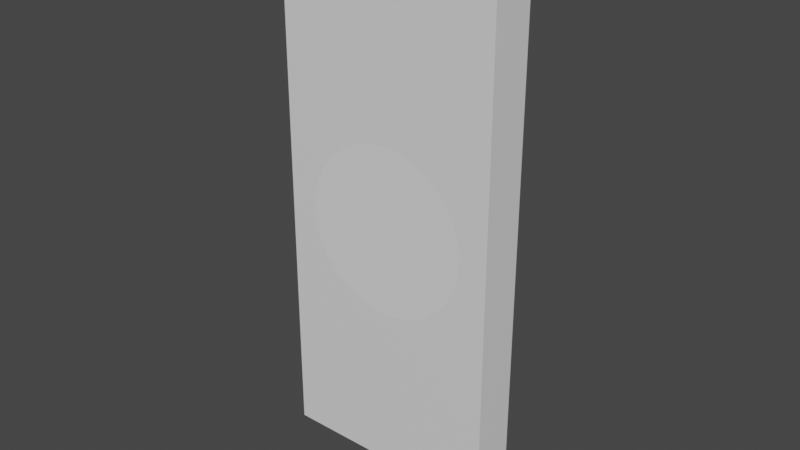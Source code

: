 # Source: Hollowed_Door.blend  (saved by Blender 4.0.36; exported with 4.5.12 LTS)
import bpy
from mathutils import Matrix  # noqa: F401  (used for matrix-valued properties, if any)

bpy.ops.wm.read_factory_settings(use_empty=True)
scene = bpy.context.scene
scene.name = 'Scene'

# ---- collections
col_hidden = bpy.data.collections.new('Hidden'); scene.collection.children.link(col_hidden)

# ---- materials (node trees are filled in below, after node groups)
mat_material_002 = bpy.data.materials.new('Material.002')
mat_material_002.alpha_threshold = 0.0
mat_material_002.use_transparent_shadow = False
mat_material_002.roughness = 0.5
mat_material_002.line_color = (0.0, 0.0, 0.0, 1.0)

# ---- material node trees
mat_material_002.use_nodes = True; mat_material_002.node_tree.nodes.clear()
_N = mat_material_002.node_tree.nodes; _L = mat_material_002.node_tree.links
n0 = _N.new('ShaderNodeOutputMaterial'); n0.name = 'Material Output'; n0.location = (300, 300)
n1 = _N.new('ShaderNodeBsdfPrincipled'); n1.name = 'Principled BSDF'; n1.location = (10, 300)
n1.distribution = 'GGX'
n1.subsurface_method = 'RANDOM_WALK_SKIN'
n1.inputs[3].default_value = 1.45
n1.inputs[27].default_value = (0.0, 0.0, 0.0, 1.0)
n1.inputs[28].default_value = 1.0
_L.new(n1.outputs[0], n0.inputs[0])
n0.is_active_output = True

# ---- world
world_world = bpy.data.worlds.new('World'); scene.world = world_world
world_world.use_nodes = True; world_world.node_tree.nodes.clear()
_N = world_world.node_tree.nodes; _L = world_world.node_tree.links
n0 = _N.new('ShaderNodeOutputWorld'); n0.name = 'World Output'; n0.location = (300, 300)
n1 = _N.new('ShaderNodeBackground'); n1.name = 'Background'; n1.location = (10, 300)
n1.inputs[0].default_value = (0.05088, 0.05088, 0.05088, 1.0)
_L.new(n1.outputs[0], n0.inputs[0])
n0.is_active_output = True
world_world.color = (0.05088, 0.05088, 0.05088)
world_world.use_sun_shadow = False
world_world.sun_shadow_jitter_overblur = 0.0

# ---- meshes
me_hollowed_door = bpy.data.meshes.new('Hollowed Door')
me_hollowed_door.from_pydata([(0.4, 0.9, -0.08), (0.4, -0.9, -0.08), (0.4, 0.9, 0.08), (0.4, -0.9, 0.08), (-0.4, 0.9, -0.08), (-0.4, -0.9, -0.08), (-0.4, 0.9, 0.08), (-0.4, -0.9, 0.08)], [], [(0, 4, 6, 2), (3, 2, 6, 7), (7, 6, 4, 5), (5, 1, 3, 7), (1, 0, 2, 3), (5, 4, 0, 1)])
_uv = me_hollowed_door.uv_layers.new(name='UVMap')
_uv.uv.foreach_set('vector', [0.625, 0.5, 0.875, 0.5, 0.875, 0.75, 0.625, 0.75, 0.375, 0.75, 0.625, 0.75, 0.625, 1.0, 0.375, 1.0, 0.375, 0.0, 0.625, 0.0, 0.625, 0.25, 0.375, 0.25, 0.125, 0.5, 0.375, 0.5, 0.375, 0.75, 0.125, 0.75, 0.375, 0.5, 0.625, 0.5, 0.625, 0.75, 0.375, 0.75, 0.375, 0.25, 0.625, 0.25, 0.625, 0.5, 0.375, 0.5])
me_hollowed_door.materials.append(mat_material_002)
me_hollowed_door.use_mirror_vertex_groups = False
me_hollowed_door.update()
me_hollowed_plate = bpy.data.meshes.new('Hollowed Plate')
me_hollowed_plate.from_pydata([(-2.22e-16, 0.375, -0.5), (-2.22e-16, 0.375, 0.5), (0.07316, 0.3678, -0.5), (0.07316, 0.3678, 0.5), (0.1435, 0.3465, -0.5), (0.1435, 0.3465, 0.5), (0.2083, 0.3118, -0.5), (0.2083, 0.3118, 0.5), (0.2652, 0.2652, -0.5), (0.2652, 0.2652, 0.5), (0.3118, 0.2083, -0.5), (0.3118, 0.2083, 0.5), (0.3465, 0.1435, -0.5), (0.3465, 0.1435, 0.5), (0.3678, 0.07316, -0.5), (0.3678, 0.07316, 0.5), (0.375, 0.0, -0.5), (0.375, 0.0, 0.5), (0.3678, -0.07316, -0.5), (0.3678, -0.07316, 0.5), (0.3465, -0.1435, -0.5), (0.3465, -0.1435, 0.5), (0.3118, -0.2083, -0.5), (0.3118, -0.2083, 0.5), (0.2652, -0.2652, -0.5), (0.2652, -0.2652, 0.5), (0.2083, -0.3118, -0.5), (0.2083, -0.3118, 0.5), (0.1435, -0.3465, -0.5), (0.1435, -0.3465, 0.5), (0.07316, -0.3678, -0.5), (0.07316, -0.3678, 0.5), (-2.22e-16, -0.375, -0.5), (-2.22e-16, -0.375, 0.5), (-0.07316, -0.3678, -0.5), (-0.07316, -0.3678, 0.5), (-0.1435, -0.3465, -0.5), (-0.1435, -0.3465, 0.5), (-0.2083, -0.3118, -0.5), (-0.2083, -0.3118, 0.5), (-0.2652, -0.2652, -0.5), (-0.2652, -0.2652, 0.5), (-0.3118, -0.2083, -0.5), (-0.3118, -0.2083, 0.5), (-0.3465, -0.1435, -0.5), (-0.3465, -0.1435, 0.5), (-0.3678, -0.07316, -0.5), (-0.3678, -0.07316, 0.5), (-0.375, 0.0, -0.5), (-0.375, 0.0, 0.5), (-0.3678, 0.07316, -0.5), (-0.3678, 0.07316, 0.5), (-0.3465, 0.1435, -0.5), (-0.3465, 0.1435, 0.5), (-0.3118, 0.2083, -0.5), (-0.3118, 0.2083, 0.5), (-0.2652, 0.2652, -0.5), (-0.2652, 0.2652, 0.5), (-0.2083, 0.3118, -0.5), (-0.2083, 0.3118, 0.5), (-0.1435, 0.3465, -0.5), (-0.1435, 0.3465, 0.5), (-0.07316, 0.3678, -0.5), (-0.07316, 0.3678, 0.5)], [], [(0, 1, 3, 2), (2, 3, 5, 4), (4, 5, 7, 6), (6, 7, 9, 8), (8, 9, 11, 10), (10, 11, 13, 12), (12, 13, 15, 14), (14, 15, 17, 16), (16, 17, 19, 18), (18, 19, 21, 20), (20, 21, 23, 22), (22, 23, 25, 24), (24, 25, 27, 26), (26, 27, 29, 28), (28, 29, 31, 30), (30, 31, 33, 32), (32, 33, 35, 34), (34, 35, 37, 36), (36, 37, 39, 38), (38, 39, 41, 40), (40, 41, 43, 42), (42, 43, 45, 44), (44, 45, 47, 46), (46, 47, 49, 48), (48, 49, 51, 50), (50, 51, 53, 52), (52, 53, 55, 54), (54, 55, 57, 56), (56, 57, 59, 58), (58, 59, 61, 60), (3, 1, 63, 61, 59, 57, 55, 53, 51, 49, 47, 45, 43, 41, 39, 37, 35, 33, 31, 29, 27, 25, 23, 21, 19, 17, 15, 13, 11, 9, 7, 5), (60, 61, 63, 62), (62, 63, 1, 0), (0, 2, 4, 6, 8, 10, 12, 14, 16, 18, 20, 22, 24, 26, 28, 30, 32, 34, 36, 38, 40, 42, 44, 46, 48, 50, 52, 54, 56, 58, 60, 62)])
_uv = me_hollowed_plate.uv_layers.new(name='UVMap')
_uv.uv.foreach_set('vector', [1.0, 0.5, 1.0, 1.0, 0.9688, 1.0, 0.9688, 0.5, 0.9688, 0.5, 0.9688, 1.0, 0.9375, 1.0, 0.9375, 0.5, 0.9375, 0.5, 0.9375, 1.0, 0.9062, 1.0, 0.9062, 0.5, 0.9062, 0.5, 0.9062, 1.0, 0.875, 1.0, 0.875, 0.5, 0.875, 0.5, 0.875, 1.0, 0.8438, 1.0, 0.8438, 0.5, 0.8438, 0.5, 0.8438, 1.0, 0.8125, 1.0, 0.8125, 0.5, 0.8125, 0.5, 0.8125, 1.0, 0.7812, 1.0, 0.7812, 0.5, 0.7812, 0.5, 0.7812, 1.0, 0.75, 1.0, 0.75, 0.5, 0.75, 0.5, 0.75, 1.0, 0.7188, 1.0, 0.7188, 0.5, 0.7188, 0.5, 0.7188, 1.0, 0.6875, 1.0, 0.6875, 0.5, 0.6875, 0.5, 0.6875, 1.0, 0.6562, 1.0, 0.6562, 0.5, 0.6562, 0.5, 0.6562, 1.0, 0.625, 1.0, 0.625, 0.5, 0.625, 0.5, 0.625, 1.0, 0.5938, 1.0, 0.5938, 0.5, 0.5938, 0.5, 0.5938, 1.0, 0.5625, 1.0, 0.5625, 0.5, 0.5625, 0.5, 0.5625, 1.0, 0.5312, 1.0, 0.5312, 0.5, 0.5312, 0.5, 0.5312, 1.0, 0.5, 1.0, 0.5, 0.5, 0.5, 0.5, 0.5, 1.0, 0.4688, 1.0, 0.4688, 0.5, 0.4688, 0.5, 0.4688, 1.0, 0.4375, 1.0, 0.4375, 0.5, 0.4375, 0.5, 0.4375, 1.0, 0.4062, 1.0, 0.4062, 0.5, 0.4062, 0.5, 0.4062, 1.0, 0.375, 1.0, 0.375, 0.5, 0.375, 0.5, 0.375, 1.0, 0.3438, 1.0, 0.3438, 0.5, 0.3438, 0.5, 0.3438, 1.0, 0.3125, 1.0, 0.3125, 0.5, 0.3125, 0.5, 0.3125, 1.0, 0.2812, 1.0, 0.2812, 0.5, 0.2812, 0.5, 0.2812, 1.0, 0.25, 1.0, 0.25, 0.5, 0.25, 0.5, 0.25, 1.0, 0.2188, 1.0, 0.2188, 0.5, 0.2188, 0.5, 0.2188, 1.0, 0.1875, 1.0, 0.1875, 0.5, 0.1875, 0.5, 0.1875, 1.0, 0.1562, 1.0, 0.1562, 0.5, 0.1562, 0.5, 0.1562, 1.0, 0.125, 1.0, 0.125, 0.5, 0.125, 0.5, 0.125, 1.0, 0.09375, 1.0, 0.09375, 0.5, 0.09375, 0.5, 0.09375, 1.0, 0.0625, 1.0, 0.0625, 0.5, 0.2968, 0.4854, 0.25, 0.49, 0.2032, 0.4854, 0.1582, 0.4717, 0.1167, 0.4496, 0.08029, 0.4197, 0.05045, 0.3833, 0.02827, 0.3418, 0.01461, 0.2968, 0.01, 0.25, 0.01461, 0.2032, 0.02827, 0.1582, 0.05045, 0.1167, 0.08029, 0.08029, 0.1167, 0.05045, 0.1582, 0.02827, 0.2032, 0.01461, 0.25, 0.01, 0.2968, 0.01461, 0.3418, 0.02827, 0.3833, 0.05045, 0.4197, 0.08029, 0.4496, 0.1167, 0.4717, 0.1582, 0.4854, 0.2032, 0.49, 0.25, 0.4854, 0.2968, 0.4717, 0.3418, 0.4496, 0.3833, 0.4197, 0.4197, 0.3833, 0.4496, 0.3418, 0.4717, 0.0625, 0.5, 0.0625, 1.0, 0.03125, 1.0, 0.03125, 0.5, 0.03125, 0.5, 0.03125, 1.0, 0.0, 1.0, 0.0, 0.5, 0.75, 0.49, 0.7968, 0.4854, 0.8418, 0.4717, 0.8833, 0.4496, 0.9197, 0.4197, 0.9496, 0.3833, 0.9717, 0.3418, 0.9854, 0.2968, 0.99, 0.25, 0.9854, 0.2032, 0.9717, 0.1582, 0.9496, 0.1167, 0.9197, 0.08029, 0.8833, 0.05045, 0.8418, 0.02827, 0.7968, 0.01461, 0.75, 0.01, 0.7032, 0.01461, 0.6582, 0.02827, 0.6167, 0.05045, 0.5803, 0.08029, 0.5504, 0.1167, 0.5283, 0.1582, 0.5146, 0.2032, 0.51, 0.25, 0.5146, 0.2968, 0.5283, 0.3418, 0.5504, 0.3833, 0.5803, 0.4197, 0.6167, 0.4496, 0.6582, 0.4717, 0.7032, 0.4854])
me_hollowed_plate.update()

# ---- objects
ob_hollowed_door = bpy.data.objects.new('Hollowed Door', me_hollowed_door)
ob_hollowed_plate = bpy.data.objects.new('Hollowed Plate', me_hollowed_plate)
ob_hollowed_door__original = bpy.data.objects.new('Hollowed Door (original)', me_hollowed_door)
ob_hollowed_plate__original = bpy.data.objects.new('Hollowed Plate (original)', me_hollowed_plate)

# ---- transforms, parenting, visibility, modifiers, constraints
ob_hollowed_door.location = (0.0, 0.0, 0.0)
ob_hollowed_door.rotation_euler = (1.571, -0.0, 0.0)
ob_hollowed_door.lock_rotations_4d = False
ob_hollowed_door.empty_display_type = 'ARROWS'
ob_hollowed_door.lineart.crease_threshold = 0.0
_m = ob_hollowed_door.modifiers.new('Boolean', 'BOOLEAN')
_m.object = ob_hollowed_plate__original
ob_hollowed_plate.location = (0.0, 0.0, 0.0)
ob_hollowed_plate.rotation_euler = (1.571, -0.0, 0.0)
ob_hollowed_plate.scale = (0.8, 0.8, 1.0)
_m = ob_hollowed_plate.modifiers.new('Boolean', 'BOOLEAN')
_m.object = ob_hollowed_door__original
_m.operation = 'INTERSECT'
ob_hollowed_door__original.location = (0.0, 0.0, 0.0)
ob_hollowed_door__original.rotation_euler = (1.571, -0.0, 0.0)
ob_hollowed_door__original.lock_rotations_4d = False
ob_hollowed_door__original.empty_display_type = 'ARROWS'
ob_hollowed_door__original.lineart.crease_threshold = 0.0
ob_hollowed_plate__original.location = (0.0, 0.0, 0.0)
ob_hollowed_plate__original.rotation_euler = (1.571, -0.0, 0.0)
ob_hollowed_plate__original.scale = (0.8, 0.8, 1.0)

# ---- collection membership
scene.collection.objects.link(ob_hollowed_door)
scene.collection.objects.link(ob_hollowed_plate)
col_hidden.objects.link(ob_hollowed_door__original)
col_hidden.objects.link(ob_hollowed_plate__original)
def _layer_coll(name, lc=None):
    lc = lc or bpy.context.view_layer.layer_collection
    for c in lc.children:
        if c.name == name: return c
        r = _layer_coll(name, c)
        if r: return r
_layer_coll('Hidden').exclude = True

# ---- scene / render settings (as saved in the file)
scene.frame_start = 1; scene.frame_end = 250; scene.frame_set(1)
scene.render.engine = 'BLENDER_EEVEE_NEXT'
scene.cycles.sampling_pattern = 'TABULATED_SOBOL'
scene.view_settings.view_transform = 'Filmic'
bpy.context.view_layer.update()

# ---- added for rendering (the .blend has no active camera and no usable light): camera, sun
cam_auto = bpy.data.cameras.new('AutoCamera')
cam_auto.lens = 50.0
cam_auto.sensor_width = 36.0
cam_auto.clip_end = 1000.0
ob_auto_camera = bpy.data.objects.new('AutoCamera', cam_auto)
scene.collection.objects.link(ob_auto_camera)
ob_auto_camera.location = (2.04389, -2.45267, 1.63511)
ob_auto_camera.rotation_euler = (1.09748, -7.21219e-08, 0.694738)
scene.camera = ob_auto_camera
light_auto_sun = bpy.data.lights.new('AutoSun', 'SUN')
light_auto_sun.energy = 3.0
light_auto_sun.angle = 0.0523599
ob_auto_sun = bpy.data.objects.new('AutoSun', light_auto_sun)
scene.collection.objects.link(ob_auto_sun)
ob_auto_sun.rotation_euler = (0.872665, 0.174533, 0.523599)
bpy.context.view_layer.update()
